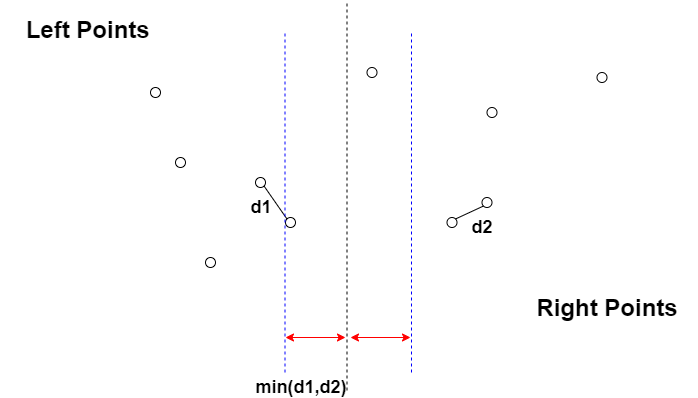

The diagram above was exported from draw.io. Its source (the exported page's mxGraphModel, read from the mxfile embedded in the PNG):
<mxGraphModel dx="1648" dy="576" grid="1" gridSize="10" guides="1" tooltips="1" connect="1" arrows="1" fold="1" page="1" pageScale="1" pageWidth="827" pageHeight="1169" math="0" shadow="0">
  <root>
    <mxCell id="0" />
    <mxCell id="1" parent="0" />
    <mxCell id="zISv8MJkupNV9023SrxG-3" value="" style="ellipse;whiteSpace=wrap;html=1;aspect=fixed;" vertex="1" parent="1">
      <mxGeometry x="736.5" y="330" width="10" height="10" as="geometry" />
    </mxCell>
    <mxCell id="zISv8MJkupNV9023SrxG-4" value="" style="ellipse;whiteSpace=wrap;html=1;aspect=fixed;" vertex="1" parent="1">
      <mxGeometry x="856.5" y="370" width="10" height="10" as="geometry" />
    </mxCell>
    <mxCell id="zISv8MJkupNV9023SrxG-5" value="" style="ellipse;whiteSpace=wrap;html=1;aspect=fixed;" vertex="1" parent="1">
      <mxGeometry x="655" y="480" width="10" height="10" as="geometry" />
    </mxCell>
    <mxCell id="zISv8MJkupNV9023SrxG-6" value="" style="ellipse;whiteSpace=wrap;html=1;aspect=fixed;" vertex="1" parent="1">
      <mxGeometry x="816.5" y="480" width="10" height="10" as="geometry" />
    </mxCell>
    <mxCell id="zISv8MJkupNV9023SrxG-7" value="" style="ellipse;whiteSpace=wrap;html=1;aspect=fixed;" vertex="1" parent="1">
      <mxGeometry x="625" y="440" width="10" height="10" as="geometry" />
    </mxCell>
    <mxCell id="zISv8MJkupNV9023SrxG-8" value="" style="ellipse;whiteSpace=wrap;html=1;aspect=fixed;" vertex="1" parent="1">
      <mxGeometry x="851.5" y="460" width="10" height="10" as="geometry" />
    </mxCell>
    <mxCell id="zISv8MJkupNV9023SrxG-9" value="" style="ellipse;whiteSpace=wrap;html=1;aspect=fixed;" vertex="1" parent="1">
      <mxGeometry x="966.5" y="335" width="10" height="10" as="geometry" />
    </mxCell>
    <mxCell id="zISv8MJkupNV9023SrxG-10" value="" style="ellipse;whiteSpace=wrap;html=1;aspect=fixed;" vertex="1" parent="1">
      <mxGeometry x="520" y="350" width="10" height="10" as="geometry" />
    </mxCell>
    <mxCell id="zISv8MJkupNV9023SrxG-11" value="" style="ellipse;whiteSpace=wrap;html=1;aspect=fixed;" vertex="1" parent="1">
      <mxGeometry x="545" y="420" width="10" height="10" as="geometry" />
    </mxCell>
    <mxCell id="zISv8MJkupNV9023SrxG-12" value="" style="ellipse;whiteSpace=wrap;html=1;aspect=fixed;" vertex="1" parent="1">
      <mxGeometry x="575" y="520" width="10" height="10" as="geometry" />
    </mxCell>
    <mxCell id="zISv8MJkupNV9023SrxG-13" value="" style="endArrow=none;dashed=1;html=1;strokeColor=#000000;" edge="1" parent="1">
      <mxGeometry width="50" height="50" relative="1" as="geometry">
        <mxPoint x="716.5" y="653" as="sourcePoint" />
        <mxPoint x="716.5" y="263" as="targetPoint" />
      </mxGeometry>
    </mxCell>
    <mxCell id="zISv8MJkupNV9023SrxG-14" value="&lt;font style=&quot;font-size: 24px&quot;&gt;&lt;b&gt;Left Points&amp;nbsp;&lt;/b&gt;&lt;/font&gt;" style="text;html=1;strokeColor=none;fillColor=none;align=center;verticalAlign=middle;whiteSpace=wrap;rounded=0;" vertex="1" parent="1">
      <mxGeometry x="370" y="282" width="180" height="20" as="geometry" />
    </mxCell>
    <mxCell id="zISv8MJkupNV9023SrxG-15" value="&lt;span style=&quot;font-size: 24px&quot;&gt;&lt;b&gt;Right Points&lt;/b&gt;&lt;/span&gt;" style="text;html=1;strokeColor=none;fillColor=none;align=center;verticalAlign=middle;whiteSpace=wrap;rounded=0;" vertex="1" parent="1">
      <mxGeometry x="886.5" y="560" width="180" height="20" as="geometry" />
    </mxCell>
    <mxCell id="zISv8MJkupNV9023SrxG-16" value="" style="endArrow=none;html=1;strokeColor=#000000;entryX=1;entryY=1;entryDx=0;entryDy=0;exitX=0;exitY=0;exitDx=0;exitDy=0;" edge="1" parent="1" source="zISv8MJkupNV9023SrxG-5" target="zISv8MJkupNV9023SrxG-7">
      <mxGeometry width="50" height="50" relative="1" as="geometry">
        <mxPoint x="405" y="720" as="sourcePoint" />
        <mxPoint x="455" y="670" as="targetPoint" />
      </mxGeometry>
    </mxCell>
    <mxCell id="zISv8MJkupNV9023SrxG-17" value="" style="endArrow=none;html=1;strokeColor=#000000;entryX=0;entryY=1;entryDx=0;entryDy=0;exitX=1;exitY=0;exitDx=0;exitDy=0;" edge="1" parent="1" source="zISv8MJkupNV9023SrxG-6" target="zISv8MJkupNV9023SrxG-8">
      <mxGeometry width="50" height="50" relative="1" as="geometry">
        <mxPoint x="336.5" y="720" as="sourcePoint" />
        <mxPoint x="386.5" y="670" as="targetPoint" />
      </mxGeometry>
    </mxCell>
    <mxCell id="zISv8MJkupNV9023SrxG-18" value="&lt;span style=&quot;font-size: 18px&quot;&gt;&lt;b&gt;d1&lt;/b&gt;&lt;/span&gt;" style="text;html=1;strokeColor=none;fillColor=none;align=center;verticalAlign=middle;whiteSpace=wrap;rounded=0;" vertex="1" parent="1">
      <mxGeometry x="610" y="460" width="40" height="20" as="geometry" />
    </mxCell>
    <mxCell id="zISv8MJkupNV9023SrxG-20" value="" style="endArrow=none;dashed=1;html=1;strokeColor=#0000FF;fillColor=#0000FF;" edge="1" parent="1">
      <mxGeometry width="50" height="50" relative="1" as="geometry">
        <mxPoint x="781" y="635" as="sourcePoint" />
        <mxPoint x="781" y="295" as="targetPoint" />
      </mxGeometry>
    </mxCell>
    <mxCell id="zISv8MJkupNV9023SrxG-21" value="&lt;span style=&quot;font-size: 18px&quot;&gt;&lt;b&gt;d2&lt;/b&gt;&lt;/span&gt;" style="text;html=1;strokeColor=none;fillColor=none;align=center;verticalAlign=middle;whiteSpace=wrap;rounded=0;" vertex="1" parent="1">
      <mxGeometry x="831.5" y="480" width="40" height="20" as="geometry" />
    </mxCell>
    <mxCell id="zISv8MJkupNV9023SrxG-22" value="" style="endArrow=classic;startArrow=classic;html=1;fillColor=#FF3333;strokeColor=#FF0000;" edge="1" parent="1">
      <mxGeometry width="50" height="50" relative="1" as="geometry">
        <mxPoint x="720" y="600" as="sourcePoint" />
        <mxPoint x="780" y="600" as="targetPoint" />
      </mxGeometry>
    </mxCell>
    <mxCell id="zISv8MJkupNV9023SrxG-23" value="" style="endArrow=classic;startArrow=classic;html=1;fillColor=#FF3333;strokeColor=#FF0000;" edge="1" parent="1">
      <mxGeometry width="50" height="50" relative="1" as="geometry">
        <mxPoint x="655" y="600" as="sourcePoint" />
        <mxPoint x="715" y="600" as="targetPoint" />
      </mxGeometry>
    </mxCell>
    <mxCell id="zISv8MJkupNV9023SrxG-24" value="&lt;span style=&quot;font-size: 18px&quot;&gt;&lt;b&gt;min(d1,d2)&lt;/b&gt;&lt;/span&gt;" style="text;html=1;strokeColor=none;fillColor=none;align=center;verticalAlign=middle;whiteSpace=wrap;rounded=0;" vertex="1" parent="1">
      <mxGeometry x="650" y="640" width="40" height="20" as="geometry" />
    </mxCell>
    <mxCell id="zISv8MJkupNV9023SrxG-25" value="" style="endArrow=none;dashed=1;html=1;strokeColor=#0000FF;fillColor=#0000FF;" edge="1" parent="1">
      <mxGeometry width="50" height="50" relative="1" as="geometry">
        <mxPoint x="654.5" y="635" as="sourcePoint" />
        <mxPoint x="654.5" y="295" as="targetPoint" />
      </mxGeometry>
    </mxCell>
  </root>
</mxGraphModel>